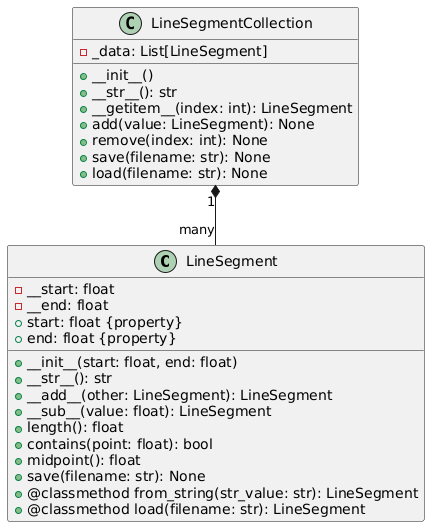

The diagram above was rendered by PlantUML. Its source (embedded in the PNG):
@startuml
class LineSegment {
    - __start: float
    - __end: float
    + __init__(start: float, end: float)
    + __str__(): str
    + __add__(other: LineSegment): LineSegment
    + __sub__(value: float): LineSegment
    + length(): float
    + contains(point: float): bool
    + midpoint(): float
    + save(filename: str): None
    + @classmethod from_string(str_value: str): LineSegment
    + @classmethod load(filename: str): LineSegment
    + start: float {property}
    + end: float {property}
}

class LineSegmentCollection {
    - _data: List[LineSegment]
    + __init__()
    + __str__(): str
    + __getitem__(index: int): LineSegment
    + add(value: LineSegment): None
    + remove(index: int): None
    + save(filename: str): None
    + load(filename: str): None
}

LineSegmentCollection "1" *-- "many" LineSegment
@enduml